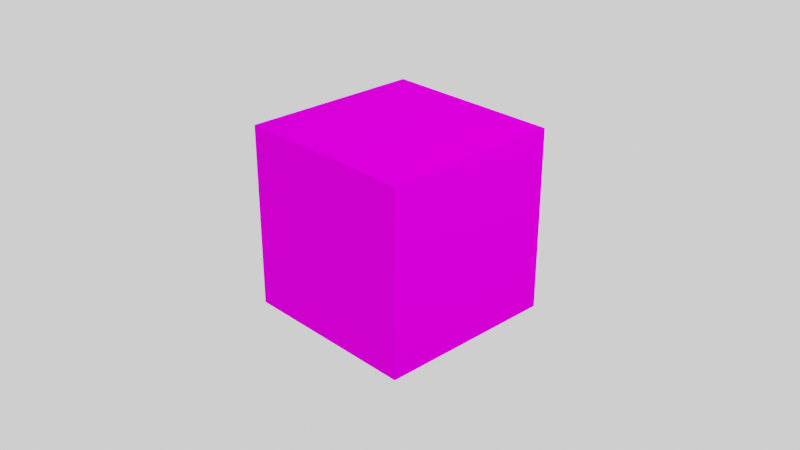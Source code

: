 # Source: texture_brushes_test.blend  (saved by Blender 3.2.14; exported with 4.5.12 LTS)
import bpy
from mathutils import Matrix  # noqa: F401  (used for matrix-valued properties, if any)

bpy.ops.wm.read_factory_settings(use_empty=True)
scene = bpy.context.scene
scene.name = 'texture painting'

# ---- collections
col_collection = bpy.data.collections.new('Collection'); scene.collection.children.link(col_collection)
col_test_1 = bpy.data.collections.new('test 1'); scene.collection.children.link(col_test_1)
col_test_2 = bpy.data.collections.new('test 2'); scene.collection.children.link(col_test_2)
col_test_3 = bpy.data.collections.new('test 3'); scene.collection.children.link(col_test_3)

# ---- images (referenced by path relative to the original .blend; pixels are not part of the script)
import os
ASSET_DIR = os.environ.get("B2B_ASSET_DIR", "")  # directory of the original .blend (textures are referenced by path, not embedded)
HERE = os.path.dirname(os.path.abspath(__file__))  # packed textures are extracted next to this script under _unpacked/

def load_image(name, relpath, width, height, colorspace="sRGB"):
    """Load a texture the original file referenced (path relative to the .blend, or extracted next to this script)."""
    p = next((c for c in (os.path.join(HERE, relpath), os.path.join(ASSET_DIR, relpath)) if relpath and os.path.exists(c)), "")
    if p:
        img = bpy.data.images.load(p, check_existing=True)
        img.name = name
    else:  # same state as the original file: an image datablock whose file is absent (Cycles renders it pink)
        img = bpy.data.images.new(name, width, height)
        img.source = "FILE"
        img.filepath = "//" + (relpath or name)
    img.colorspace_settings.name = colorspace
    return img
img_texture_paint_test_1 = load_image('texture paint test 1', 'texture paint test 1.png', 1024, 1024, 'sRGB')
img_texture_paint_2 = load_image('texture paint 2', 'texture paint 2.jpg', 1024, 1024, 'sRGB')
img_texture_paint_3 = load_image('texture paint 3', 'texture paint 3.jpg', 1024, 1024, 'sRGB')

# ---- materials (node trees are filled in below, after node groups)
mat_material = bpy.data.materials.new('Material')
mat_material.alpha_threshold = 0.0
mat_material.use_transparent_shadow = False
mat_material.line_color = (0.0, 0.0, 0.0, 1.0)
mat_texture_paint_2 = bpy.data.materials.new('texture paint 2')
mat_texture_paint_2.use_transparent_shadow = False
mat_texture_paint_3 = bpy.data.materials.new('texture paint 3')
mat_texture_paint_3.use_transparent_shadow = False

# ---- material node trees
mat_material.use_nodes = True; mat_material.node_tree.nodes.clear()
_N = mat_material.node_tree.nodes; _L = mat_material.node_tree.links
n0 = _N.new('ShaderNodeOutputMaterial'); n0.name = 'Material Output'; n0.location = (300, 300)
n1 = _N.new('ShaderNodeBsdfDiffuse'); n1.name = 'Diffuse BSDF'; n1.location = (60, 267)
n2 = _N.new('ShaderNodeTexImage'); n2.name = 'Image Texture'; n2.location = (-280, 262)
n2.image = img_texture_paint_test_1
_L.new(n1.outputs[0], n0.inputs[0])
_L.new(n2.outputs[0], n1.inputs[0])
n0.is_active_output = True
mat_texture_paint_2.use_nodes = True; mat_texture_paint_2.node_tree.nodes.clear()
_N = mat_texture_paint_2.node_tree.nodes; _L = mat_texture_paint_2.node_tree.links
n0 = _N.new('ShaderNodeOutputMaterial'); n0.name = 'Material Output'; n0.location = (300, 300)
n1 = _N.new('ShaderNodeBsdfDiffuse'); n1.name = 'Diffuse BSDF'; n1.location = (95, 269)
n1.inputs[1].default_value = 1.0
n2 = _N.new('ShaderNodeTexImage'); n2.name = 'Image Texture'; n2.location = (-279, 244)
n2.image = img_texture_paint_2
_L.new(n1.outputs[0], n0.inputs[0])
_L.new(n2.outputs[0], n1.inputs[0])
n0.is_active_output = True
mat_texture_paint_3.use_nodes = True; mat_texture_paint_3.node_tree.nodes.clear()
_N = mat_texture_paint_3.node_tree.nodes; _L = mat_texture_paint_3.node_tree.links
n0 = _N.new('ShaderNodeOutputMaterial'); n0.name = 'Material Output'; n0.location = (300, 300)
n1 = _N.new('ShaderNodeTexImage'); n1.name = 'Image Texture'; n1.location = (-311, 224)
n1.image = img_texture_paint_3
n2 = _N.new('ShaderNodeBsdfDiffuse'); n2.name = 'Diffuse BSDF'; n2.location = (53, 263)
_L.new(n2.outputs[0], n0.inputs[0])
_L.new(n1.outputs[0], n2.inputs[0])
n0.is_active_output = True

# ---- world
world_world = bpy.data.worlds.new('World'); scene.world = world_world
world_world.use_nodes = True; world_world.node_tree.nodes.clear()
_N = world_world.node_tree.nodes; _L = world_world.node_tree.links
n0 = _N.new('ShaderNodeOutputWorld'); n0.name = 'World Output'; n0.location = (300, 300)
n1 = _N.new('ShaderNodeBackground'); n1.name = 'Background'; n1.location = (10, 300)
n1.inputs[0].default_value = (1.0, 1.0, 1.0, 1.0)
_L.new(n1.outputs[0], n0.inputs[0])
n0.is_active_output = True
world_world.color = (0.05088, 0.05088, 0.05088)
world_world.use_sun_shadow = False
world_world.sun_shadow_jitter_overblur = 0.0

# ---- cameras
cam_camera = bpy.data.cameras.new('Camera')
cam_camera.clip_end = 100.0
cam_camera.ortho_scale = 7.314

# ---- lights
light_light = bpy.data.lights.new('Light', 'POINT')
light_light.transmission_factor = 0.0
light_light.energy = 1000.0
light_light.shadow_soft_size = 0.1
light_light.shadow_maximum_resolution = 0.006
light_light.use_absolute_resolution = True

# ---- meshes
me_cube = bpy.data.meshes.new('Cube')
me_cube.from_pydata([(1.0, 1.0, 1.0), (1.0, 1.0, -1.0), (1.0, -1.0, 1.0), (1.0, -1.0, -1.0), (-1.0, 1.0, 1.0), (-1.0, 1.0, -1.0), (-1.0, -1.0, 1.0), (-1.0, -1.0, -1.0)], [], [(0, 4, 6, 2), (3, 2, 6, 7), (7, 6, 4, 5), (5, 1, 3, 7), (1, 0, 2, 3), (5, 4, 0, 1)])
_uv = me_cube.uv_layers.new(name='UVMap')
_uv.uv.foreach_set('vector', [0.625, 0.5, 0.875, 0.5, 0.875, 0.75, 0.625, 0.75, 0.375, 0.75, 0.625, 0.75, 0.625, 1.0, 0.375, 1.0, 0.375, 0.0, 0.625, 0.0, 0.625, 0.25, 0.375, 0.25, 0.125, 0.5, 0.375, 0.5, 0.375, 0.75, 0.125, 0.75, 0.375, 0.5, 0.625, 0.5, 0.625, 0.75, 0.375, 0.75, 0.375, 0.25, 0.625, 0.25, 0.625, 0.5, 0.375, 0.5])
me_cube.materials.append(mat_material)
me_cube.use_mirror_vertex_groups = False
me_cube.update()
me_cube_001 = bpy.data.meshes.new('Cube.001')
me_cube_001.from_pydata([(-1.0, -1.0, -1.0), (-1.0, -1.0, 1.0), (-1.0, 1.0, -1.0), (-1.0, 1.0, 1.0), (1.0, -1.0, -1.0), (1.0, -1.0, 1.0), (1.0, 1.0, -1.0), (1.0, 1.0, 1.0)], [], [(0, 1, 3, 2), (2, 3, 7, 6), (6, 7, 5, 4), (4, 5, 1, 0), (2, 6, 4, 0), (7, 3, 1, 5)])
_uv = me_cube_001.uv_layers.new(name='UVMap')
_uv.uv.foreach_set('vector', [0.375, 0.0, 0.625, 0.0, 0.625, 0.25, 0.375, 0.25, 0.375, 0.25, 0.625, 0.25, 0.625, 0.5, 0.375, 0.5, 0.375, 0.5, 0.625, 0.5, 0.625, 0.75, 0.375, 0.75, 0.375, 0.75, 0.625, 0.75, 0.625, 1.0, 0.375, 1.0, 0.125, 0.5, 0.375, 0.5, 0.375, 0.75, 0.125, 0.75, 0.625, 0.5, 0.875, 0.5, 0.875, 0.75, 0.625, 0.75])
me_cube_001.materials.append(mat_texture_paint_2)
me_cube_001.update()
me_cube_002 = bpy.data.meshes.new('Cube.002')
me_cube_002.from_pydata([(-1.0, -1.0, -1.0), (-1.0, -1.0, 1.0), (-1.0, 1.0, -1.0), (-1.0, 1.0, 1.0), (1.0, -1.0, -1.0), (1.0, -1.0, 1.0), (1.0, 1.0, -1.0), (1.0, 1.0, 1.0)], [], [(0, 1, 3, 2), (2, 3, 7, 6), (6, 7, 5, 4), (4, 5, 1, 0), (2, 6, 4, 0), (7, 3, 1, 5)])
_uv = me_cube_002.uv_layers.new(name='UVMap')
_uv.uv.foreach_set('vector', [0.375, 0.0, 0.625, 0.0, 0.625, 0.25, 0.375, 0.25, 0.375, 0.25, 0.625, 0.25, 0.625, 0.5, 0.375, 0.5, 0.375, 0.5, 0.625, 0.5, 0.625, 0.75, 0.375, 0.75, 0.375, 0.75, 0.625, 0.75, 0.625, 1.0, 0.375, 1.0, 0.125, 0.5, 0.375, 0.5, 0.375, 0.75, 0.125, 0.75, 0.625, 0.5, 0.875, 0.5, 0.875, 0.75, 0.625, 0.75])
me_cube_002.materials.append(mat_texture_paint_3)
me_cube_002.update()

# ---- objects
ob_light = bpy.data.objects.new('Light', light_light)
ob_camera = bpy.data.objects.new('Camera', cam_camera)
ob_cube = bpy.data.objects.new('Cube', me_cube)
ob_cube_001 = bpy.data.objects.new('Cube.001', me_cube_001)
ob_cube_002 = bpy.data.objects.new('Cube.002', me_cube_002)

# ---- transforms, parenting, visibility, modifiers, constraints
ob_light.location = (4.076, 1.005, 5.904)
ob_light.rotation_euler = (0.6503, 0.05522, 1.866)
ob_light.lock_rotations_4d = False
ob_light.empty_display_type = 'ARROWS'
ob_light.color = (0.0, 0.0, 0.0, 0.0)
ob_light.lineart.crease_threshold = 0.0
ob_camera.location = (7.359, -6.926, 4.958)
ob_camera.rotation_euler = (1.109, 0.0, 0.8149)
ob_camera.lock_rotations_4d = False
ob_camera.empty_display_type = 'ARROWS'
ob_camera.color = (0.0, 0.0, 0.0, 0.0)
ob_camera.display_type = 'WIRE'
ob_camera.lineart.crease_threshold = 0.0
ob_cube.location = (0.0, 0.0, 0.0)
ob_cube.lock_rotations_4d = False
ob_cube.empty_display_type = 'ARROWS'
ob_cube.lineart.crease_threshold = 0.0
ob_cube_001.location = (0.0, 0.0, 0.0)
ob_cube_002.location = (0.0, 0.0, 0.0)

# ---- collection membership
col_collection.objects.link(ob_light)
col_collection.objects.link(ob_camera)
col_test_1.objects.link(ob_cube)
col_test_2.objects.link(ob_cube_001)
col_test_3.objects.link(ob_cube_002)
def _layer_coll(name, lc=None):
    lc = lc or bpy.context.view_layer.layer_collection
    for c in lc.children:
        if c.name == name: return c
        r = _layer_coll(name, c)
        if r: return r
_layer_coll('test 1').exclude = True
_layer_coll('test 2').exclude = True

# ---- scene / render settings (as saved in the file)
scene.camera = ob_camera
scene.frame_start = 1; scene.frame_end = 250; scene.frame_set(6)
scene.render.engine = 'BLENDER_EEVEE_NEXT'
scene.cycles.sampling_pattern = 'TABULATED_SOBOL'
scene.cycles.use_light_tree = False
scene.view_settings.view_transform = 'Filmic'
bpy.context.view_layer.update()

